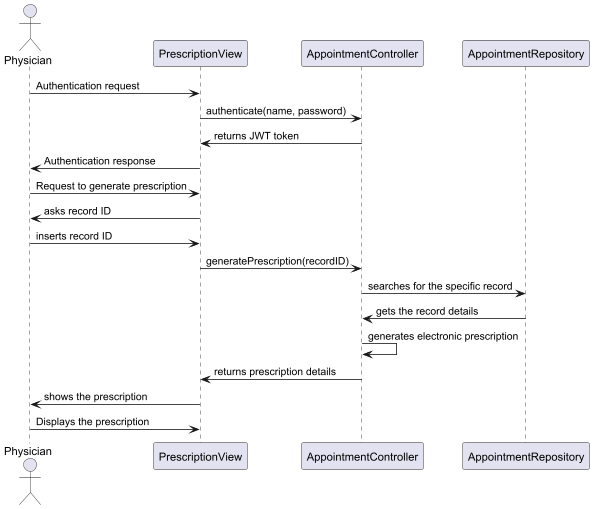

The diagram above was rendered by PlantUML. Its source (embedded in the PNG):
@startuml Generate Electronic Prescription - Sequence Diagram
 actor Physician
 participant "PrescriptionView"
 participant "AppointmentController"
 participant "AppointmentRepository"
 
 Physician -> PrescriptionView: Authentication request
 PrescriptionView -> AppointmentController: authenticate(name, password)
 AppointmentController -> PrescriptionView: returns JWT token
 PrescriptionView -> Physician: Authentication response
 
 Physician -> PrescriptionView: Request to generate prescription
 PrescriptionView -> Physician: asks record ID
 Physician -> PrescriptionView: inserts record ID
 PrescriptionView -> AppointmentController: generatePrescription(recordID)
 AppointmentController -> AppointmentRepository: searches for the specific record
 AppointmentRepository -> AppointmentController: gets the record details
 AppointmentController -> AppointmentController: generates electronic prescription
 AppointmentController -> PrescriptionView: returns prescription details
 PrescriptionView -> Physician: shows the prescription
 Physician -> PrescriptionView: Displays the prescription
 
@enduml